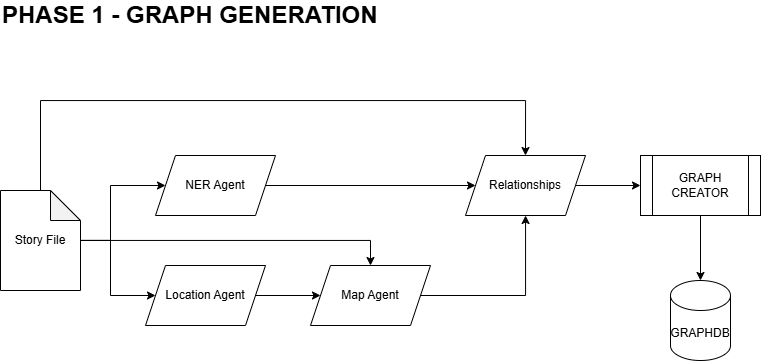

The diagram above was exported from draw.io. Its source (the exported page's mxGraphModel, read from the mxfile embedded in the PNG):
<mxGraphModel dx="1678" dy="989" grid="1" gridSize="10" guides="1" tooltips="1" connect="1" arrows="1" fold="1" page="1" pageScale="1" pageWidth="850" pageHeight="1100" math="0" shadow="0">
  <root>
    <mxCell id="0" />
    <mxCell id="1" parent="0" />
    <mxCell id="6bk-fYV-R75U7SePATIf-8" value="" style="edgeStyle=orthogonalEdgeStyle;rounded=0;orthogonalLoop=1;jettySize=auto;html=1;" edge="1" parent="1" source="6bk-fYV-R75U7SePATIf-1" target="6bk-fYV-R75U7SePATIf-7">
      <mxGeometry relative="1" as="geometry" />
    </mxCell>
    <mxCell id="6bk-fYV-R75U7SePATIf-1" value="NER Agent" style="shape=parallelogram;perimeter=parallelogramPerimeter;whiteSpace=wrap;html=1;fixedSize=1;" vertex="1" parent="1">
      <mxGeometry x="195" y="185" width="120" height="60" as="geometry" />
    </mxCell>
    <mxCell id="6bk-fYV-R75U7SePATIf-2" value="GRAPHDB" style="shape=cylinder3;whiteSpace=wrap;html=1;boundedLbl=1;backgroundOutline=1;size=15;" vertex="1" parent="1">
      <mxGeometry x="710" y="310" width="60" height="80" as="geometry" />
    </mxCell>
    <mxCell id="6bk-fYV-R75U7SePATIf-5" value="" style="edgeStyle=orthogonalEdgeStyle;rounded=0;orthogonalLoop=1;jettySize=auto;html=1;" edge="1" parent="1" source="6bk-fYV-R75U7SePATIf-3" target="6bk-fYV-R75U7SePATIf-4">
      <mxGeometry relative="1" as="geometry" />
    </mxCell>
    <mxCell id="6bk-fYV-R75U7SePATIf-3" value="Location Agent" style="shape=parallelogram;perimeter=parallelogramPerimeter;whiteSpace=wrap;html=1;fixedSize=1;" vertex="1" parent="1">
      <mxGeometry x="185" y="295" width="120" height="60" as="geometry" />
    </mxCell>
    <mxCell id="6bk-fYV-R75U7SePATIf-9" style="edgeStyle=orthogonalEdgeStyle;rounded=0;orthogonalLoop=1;jettySize=auto;html=1;" edge="1" parent="1" source="6bk-fYV-R75U7SePATIf-4" target="6bk-fYV-R75U7SePATIf-7">
      <mxGeometry relative="1" as="geometry" />
    </mxCell>
    <mxCell id="6bk-fYV-R75U7SePATIf-4" value="Map Agent" style="shape=parallelogram;perimeter=parallelogramPerimeter;whiteSpace=wrap;html=1;fixedSize=1;" vertex="1" parent="1">
      <mxGeometry x="350" y="295" width="120" height="60" as="geometry" />
    </mxCell>
    <mxCell id="6bk-fYV-R75U7SePATIf-11" style="edgeStyle=orthogonalEdgeStyle;rounded=0;orthogonalLoop=1;jettySize=auto;html=1;entryX=0;entryY=0.5;entryDx=0;entryDy=0;" edge="1" parent="1" source="6bk-fYV-R75U7SePATIf-6" target="6bk-fYV-R75U7SePATIf-3">
      <mxGeometry relative="1" as="geometry">
        <Array as="points">
          <mxPoint x="150" y="270" />
          <mxPoint x="150" y="325" />
        </Array>
      </mxGeometry>
    </mxCell>
    <mxCell id="6bk-fYV-R75U7SePATIf-12" style="edgeStyle=orthogonalEdgeStyle;rounded=0;orthogonalLoop=1;jettySize=auto;html=1;entryX=0.5;entryY=0;entryDx=0;entryDy=0;" edge="1" parent="1" source="6bk-fYV-R75U7SePATIf-6" target="6bk-fYV-R75U7SePATIf-4">
      <mxGeometry relative="1" as="geometry" />
    </mxCell>
    <mxCell id="6bk-fYV-R75U7SePATIf-13" style="edgeStyle=orthogonalEdgeStyle;rounded=0;orthogonalLoop=1;jettySize=auto;html=1;entryX=0.5;entryY=0;entryDx=0;entryDy=0;" edge="1" parent="1" source="6bk-fYV-R75U7SePATIf-6" target="6bk-fYV-R75U7SePATIf-7">
      <mxGeometry relative="1" as="geometry">
        <Array as="points">
          <mxPoint x="80" y="130" />
          <mxPoint x="565" y="130" />
        </Array>
      </mxGeometry>
    </mxCell>
    <mxCell id="6bk-fYV-R75U7SePATIf-6" value="Story File" style="shape=note;whiteSpace=wrap;html=1;backgroundOutline=1;darkOpacity=0.05;" vertex="1" parent="1">
      <mxGeometry x="40" y="220" width="80" height="100" as="geometry" />
    </mxCell>
    <mxCell id="6bk-fYV-R75U7SePATIf-15" value="" style="edgeStyle=orthogonalEdgeStyle;rounded=0;orthogonalLoop=1;jettySize=auto;html=1;" edge="1" parent="1" source="6bk-fYV-R75U7SePATIf-7" target="6bk-fYV-R75U7SePATIf-14">
      <mxGeometry relative="1" as="geometry" />
    </mxCell>
    <mxCell id="6bk-fYV-R75U7SePATIf-7" value="Relationships" style="shape=parallelogram;perimeter=parallelogramPerimeter;whiteSpace=wrap;html=1;fixedSize=1;" vertex="1" parent="1">
      <mxGeometry x="505" y="185" width="120" height="60" as="geometry" />
    </mxCell>
    <mxCell id="6bk-fYV-R75U7SePATIf-10" style="edgeStyle=orthogonalEdgeStyle;rounded=0;orthogonalLoop=1;jettySize=auto;html=1;entryX=0;entryY=0.5;entryDx=0;entryDy=0;" edge="1" parent="1" source="6bk-fYV-R75U7SePATIf-6" target="6bk-fYV-R75U7SePATIf-1">
      <mxGeometry relative="1" as="geometry">
        <Array as="points">
          <mxPoint x="150" y="270" />
          <mxPoint x="150" y="215" />
        </Array>
      </mxGeometry>
    </mxCell>
    <mxCell id="6bk-fYV-R75U7SePATIf-16" value="" style="edgeStyle=orthogonalEdgeStyle;rounded=0;orthogonalLoop=1;jettySize=auto;html=1;" edge="1" parent="1" source="6bk-fYV-R75U7SePATIf-14" target="6bk-fYV-R75U7SePATIf-2">
      <mxGeometry relative="1" as="geometry" />
    </mxCell>
    <mxCell id="6bk-fYV-R75U7SePATIf-14" value="GRAPH CREATOR" style="shape=process;whiteSpace=wrap;html=1;backgroundOutline=1;" vertex="1" parent="1">
      <mxGeometry x="680" y="185" width="120" height="60" as="geometry" />
    </mxCell>
    <mxCell id="6bk-fYV-R75U7SePATIf-17" value="PHASE 1 - GRAPH GENERATION" style="text;html=1;align=left;verticalAlign=middle;whiteSpace=wrap;rounded=0;fontStyle=1;fontSize=24;" vertex="1" parent="1">
      <mxGeometry x="40" y="30" width="480" height="30" as="geometry" />
    </mxCell>
  </root>
</mxGraphModel>